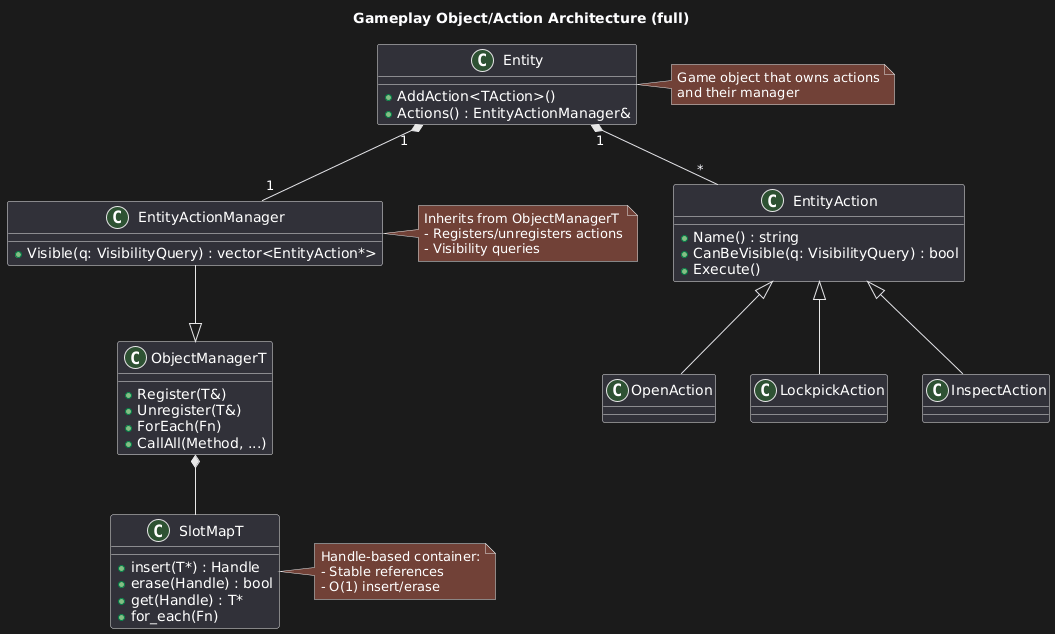

The diagram above was rendered by PlantUML. Its source (embedded in the PNG):
@startuml
title Gameplay Object/Action Architecture (full)

class SlotMapT {
  +insert(T*) : Handle
  +erase(Handle) : bool
  +get(Handle) : T*
  +for_each(Fn)
}

class ObjectManagerT {
  +Register(T&)
  +Unregister(T&)
  +ForEach(Fn)
  +CallAll(Method, ...)
}

class Entity {
  +AddAction<TAction>()
  +Actions() : EntityActionManager&
}

class EntityAction {
  +Name() : string
  +CanBeVisible(q: VisibilityQuery) : bool
  +Execute()
}

class EntityActionManager {
  +Visible(q: VisibilityQuery) : vector<EntityAction*>
}

class OpenAction
class LockpickAction
class InspectAction

' Наследования
EntityActionManager --|> ObjectManagerT
EntityAction <|-- OpenAction
EntityAction <|-- LockpickAction
EntityAction <|-- InspectAction

' Композиции
Entity "1" *-- "1" EntityActionManager
Entity "1" *-- "*" EntityAction
ObjectManagerT *-- SlotMapT

note right of SlotMapT
  Handle-based container:
  - Stable references
  - O(1) insert/erase
end note

note right of EntityActionManager
  Inherits from ObjectManagerT
  - Registers/unregisters actions
  - Visibility queries
end note

note right of Entity
  Game object that owns actions
  and their manager
end note
@enduml